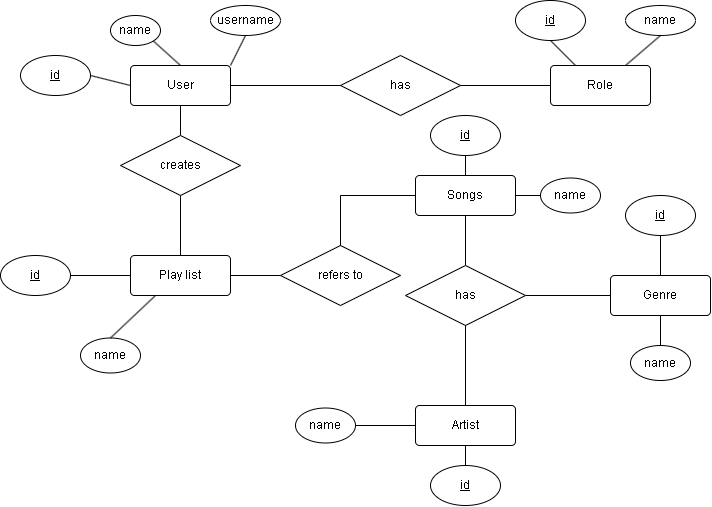

The diagram above was exported from draw.io. Its source (the exported page's mxGraphModel, read from the mxfile embedded in the PNG):
<mxGraphModel dx="1457" dy="599" grid="1" gridSize="10" guides="1" tooltips="1" connect="1" arrows="1" fold="1" page="1" pageScale="1" pageWidth="850" pageHeight="1100" math="0" shadow="0" extFonts="Permanent Marker^https://fonts.googleapis.com/css?family=Permanent+Marker">
  <root>
    <mxCell id="0" />
    <mxCell id="1" parent="0" />
    <mxCell id="3n5AbjOA-bMkweXz2_4T-48" value="User" style="rounded=1;arcSize=10;whiteSpace=wrap;html=1;align=center;" vertex="1" parent="1">
      <mxGeometry x="200" y="70" width="100" height="40" as="geometry" />
    </mxCell>
    <mxCell id="3n5AbjOA-bMkweXz2_4T-49" value="Role" style="rounded=1;arcSize=10;whiteSpace=wrap;html=1;align=center;" vertex="1" parent="1">
      <mxGeometry x="620" y="70" width="100" height="40" as="geometry" />
    </mxCell>
    <mxCell id="3n5AbjOA-bMkweXz2_4T-50" value="Songs" style="rounded=1;arcSize=10;whiteSpace=wrap;html=1;align=center;" vertex="1" parent="1">
      <mxGeometry x="485" y="180" width="100" height="40" as="geometry" />
    </mxCell>
    <mxCell id="3n5AbjOA-bMkweXz2_4T-51" value="Genre" style="rounded=1;arcSize=10;whiteSpace=wrap;html=1;align=center;" vertex="1" parent="1">
      <mxGeometry x="680" y="280" width="100" height="40" as="geometry" />
    </mxCell>
    <mxCell id="3n5AbjOA-bMkweXz2_4T-52" value="Artist" style="rounded=1;arcSize=10;whiteSpace=wrap;html=1;align=center;" vertex="1" parent="1">
      <mxGeometry x="485" y="410" width="100" height="40" as="geometry" />
    </mxCell>
    <mxCell id="3n5AbjOA-bMkweXz2_4T-55" value="has" style="shape=rhombus;perimeter=rhombusPerimeter;whiteSpace=wrap;html=1;align=center;" vertex="1" parent="1">
      <mxGeometry x="410" y="60" width="120" height="60" as="geometry" />
    </mxCell>
    <mxCell id="3n5AbjOA-bMkweXz2_4T-59" value="has" style="shape=rhombus;perimeter=rhombusPerimeter;whiteSpace=wrap;html=1;align=center;" vertex="1" parent="1">
      <mxGeometry x="475" y="270" width="120" height="60" as="geometry" />
    </mxCell>
    <mxCell id="3n5AbjOA-bMkweXz2_4T-65" value="" style="endArrow=none;html=1;rounded=0;exitX=0.5;exitY=0;exitDx=0;exitDy=0;entryX=0.5;entryY=1;entryDx=0;entryDy=0;" edge="1" parent="1" source="3n5AbjOA-bMkweXz2_4T-52" target="3n5AbjOA-bMkweXz2_4T-59">
      <mxGeometry width="50" height="50" relative="1" as="geometry">
        <mxPoint x="495" y="390" as="sourcePoint" />
        <mxPoint x="545" y="340" as="targetPoint" />
      </mxGeometry>
    </mxCell>
    <mxCell id="3n5AbjOA-bMkweXz2_4T-66" value="" style="endArrow=none;html=1;rounded=0;exitX=0;exitY=0.5;exitDx=0;exitDy=0;entryX=1;entryY=0.5;entryDx=0;entryDy=0;" edge="1" parent="1" source="3n5AbjOA-bMkweXz2_4T-51" target="3n5AbjOA-bMkweXz2_4T-59">
      <mxGeometry width="50" height="50" relative="1" as="geometry">
        <mxPoint x="550" y="300" as="sourcePoint" />
        <mxPoint x="585" y="260" as="targetPoint" />
      </mxGeometry>
    </mxCell>
    <mxCell id="3n5AbjOA-bMkweXz2_4T-67" value="" style="endArrow=none;html=1;rounded=0;exitX=0.5;exitY=0;exitDx=0;exitDy=0;entryX=0.5;entryY=1;entryDx=0;entryDy=0;" edge="1" parent="1" source="3n5AbjOA-bMkweXz2_4T-59" target="3n5AbjOA-bMkweXz2_4T-50">
      <mxGeometry width="50" height="50" relative="1" as="geometry">
        <mxPoint x="445" y="420" as="sourcePoint" />
        <mxPoint x="445" y="340" as="targetPoint" />
      </mxGeometry>
    </mxCell>
    <mxCell id="3n5AbjOA-bMkweXz2_4T-68" value="Play list" style="rounded=1;arcSize=10;whiteSpace=wrap;html=1;align=center;" vertex="1" parent="1">
      <mxGeometry x="200" y="260" width="100" height="40" as="geometry" />
    </mxCell>
    <mxCell id="3n5AbjOA-bMkweXz2_4T-69" value="" style="endArrow=none;html=1;rounded=0;entryX=0.5;entryY=1;entryDx=0;entryDy=0;" edge="1" parent="1" target="3n5AbjOA-bMkweXz2_4T-48">
      <mxGeometry width="50" height="50" relative="1" as="geometry">
        <mxPoint x="250" y="140" as="sourcePoint" />
        <mxPoint x="455" y="230" as="targetPoint" />
      </mxGeometry>
    </mxCell>
    <mxCell id="3n5AbjOA-bMkweXz2_4T-70" value="creates" style="shape=rhombus;perimeter=rhombusPerimeter;whiteSpace=wrap;html=1;align=center;" vertex="1" parent="1">
      <mxGeometry x="190" y="140" width="120" height="60" as="geometry" />
    </mxCell>
    <mxCell id="3n5AbjOA-bMkweXz2_4T-72" value="" style="endArrow=none;html=1;rounded=0;exitX=0.5;exitY=0;exitDx=0;exitDy=0;entryX=0.5;entryY=1;entryDx=0;entryDy=0;" edge="1" parent="1" source="3n5AbjOA-bMkweXz2_4T-68" target="3n5AbjOA-bMkweXz2_4T-70">
      <mxGeometry width="50" height="50" relative="1" as="geometry">
        <mxPoint x="455" y="280" as="sourcePoint" />
        <mxPoint x="455" y="230" as="targetPoint" />
      </mxGeometry>
    </mxCell>
    <mxCell id="3n5AbjOA-bMkweXz2_4T-73" value="refers to" style="shape=rhombus;perimeter=rhombusPerimeter;whiteSpace=wrap;html=1;align=center;" vertex="1" parent="1">
      <mxGeometry x="350" y="250" width="120" height="60" as="geometry" />
    </mxCell>
    <mxCell id="3n5AbjOA-bMkweXz2_4T-74" value="" style="endArrow=none;html=1;rounded=0;exitX=0.5;exitY=0;exitDx=0;exitDy=0;entryX=0;entryY=0.5;entryDx=0;entryDy=0;" edge="1" parent="1" source="3n5AbjOA-bMkweXz2_4T-73" target="3n5AbjOA-bMkweXz2_4T-50">
      <mxGeometry width="50" height="50" relative="1" as="geometry">
        <mxPoint x="545" y="280" as="sourcePoint" />
        <mxPoint x="545" y="230" as="targetPoint" />
        <Array as="points">
          <mxPoint x="410" y="200" />
        </Array>
      </mxGeometry>
    </mxCell>
    <mxCell id="3n5AbjOA-bMkweXz2_4T-75" value="" style="endArrow=none;html=1;rounded=0;exitX=1;exitY=0.5;exitDx=0;exitDy=0;entryX=0;entryY=0.5;entryDx=0;entryDy=0;" edge="1" parent="1" source="3n5AbjOA-bMkweXz2_4T-68" target="3n5AbjOA-bMkweXz2_4T-73">
      <mxGeometry width="50" height="50" relative="1" as="geometry">
        <mxPoint x="420" y="260" as="sourcePoint" />
        <mxPoint x="495" y="210" as="targetPoint" />
        <Array as="points" />
      </mxGeometry>
    </mxCell>
    <mxCell id="3n5AbjOA-bMkweXz2_4T-77" value="name" style="ellipse;whiteSpace=wrap;html=1;" vertex="1" parent="1">
      <mxGeometry x="180" y="20" width="50" height="30" as="geometry" />
    </mxCell>
    <mxCell id="3n5AbjOA-bMkweXz2_4T-79" value="username" style="ellipse;whiteSpace=wrap;html=1;" vertex="1" parent="1">
      <mxGeometry x="280" y="10" width="70" height="30" as="geometry" />
    </mxCell>
    <mxCell id="3n5AbjOA-bMkweXz2_4T-80" value="" style="endArrow=none;html=1;rounded=0;entryX=0;entryY=0.5;entryDx=0;entryDy=0;exitX=1;exitY=0.5;exitDx=0;exitDy=0;" edge="1" parent="1" source="3n5AbjOA-bMkweXz2_4T-48" target="3n5AbjOA-bMkweXz2_4T-55">
      <mxGeometry width="50" height="50" relative="1" as="geometry">
        <mxPoint x="330" y="220" as="sourcePoint" />
        <mxPoint x="380" y="170" as="targetPoint" />
      </mxGeometry>
    </mxCell>
    <mxCell id="3n5AbjOA-bMkweXz2_4T-81" value="" style="endArrow=none;html=1;rounded=0;entryX=0;entryY=0.5;entryDx=0;entryDy=0;exitX=1;exitY=0.5;exitDx=0;exitDy=0;" edge="1" parent="1" source="3n5AbjOA-bMkweXz2_4T-55" target="3n5AbjOA-bMkweXz2_4T-49">
      <mxGeometry width="50" height="50" relative="1" as="geometry">
        <mxPoint x="310" y="100" as="sourcePoint" />
        <mxPoint x="420" y="100" as="targetPoint" />
      </mxGeometry>
    </mxCell>
    <mxCell id="3n5AbjOA-bMkweXz2_4T-83" value="" style="endArrow=none;html=1;rounded=0;entryX=1;entryY=0.5;entryDx=0;entryDy=0;exitX=0;exitY=0.5;exitDx=0;exitDy=0;" edge="1" parent="1" source="3n5AbjOA-bMkweXz2_4T-48" target="3n5AbjOA-bMkweXz2_4T-90">
      <mxGeometry width="50" height="50" relative="1" as="geometry">
        <mxPoint x="310" y="100" as="sourcePoint" />
        <mxPoint x="170" y="85" as="targetPoint" />
      </mxGeometry>
    </mxCell>
    <mxCell id="3n5AbjOA-bMkweXz2_4T-84" value="" style="endArrow=none;html=1;rounded=0;entryX=1;entryY=1;entryDx=0;entryDy=0;exitX=0.5;exitY=0;exitDx=0;exitDy=0;" edge="1" parent="1" source="3n5AbjOA-bMkweXz2_4T-48" target="3n5AbjOA-bMkweXz2_4T-77">
      <mxGeometry width="50" height="50" relative="1" as="geometry">
        <mxPoint x="210" y="100" as="sourcePoint" />
        <mxPoint x="170" y="75" as="targetPoint" />
        <Array as="points" />
      </mxGeometry>
    </mxCell>
    <mxCell id="3n5AbjOA-bMkweXz2_4T-85" value="" style="endArrow=none;html=1;rounded=0;entryX=0.5;entryY=1;entryDx=0;entryDy=0;exitX=1;exitY=0;exitDx=0;exitDy=0;" edge="1" parent="1" source="3n5AbjOA-bMkweXz2_4T-48" target="3n5AbjOA-bMkweXz2_4T-79">
      <mxGeometry width="50" height="50" relative="1" as="geometry">
        <mxPoint x="235" y="80" as="sourcePoint" />
        <mxPoint x="203" y="46" as="targetPoint" />
      </mxGeometry>
    </mxCell>
    <mxCell id="3n5AbjOA-bMkweXz2_4T-89" value="name" style="ellipse;whiteSpace=wrap;html=1;" vertex="1" parent="1">
      <mxGeometry x="695" y="10" width="70" height="30" as="geometry" />
    </mxCell>
    <mxCell id="3n5AbjOA-bMkweXz2_4T-90" value="id" style="ellipse;whiteSpace=wrap;html=1;align=center;fontStyle=4;" vertex="1" parent="1">
      <mxGeometry x="90" y="60" width="70" height="40" as="geometry" />
    </mxCell>
    <mxCell id="3n5AbjOA-bMkweXz2_4T-92" value="id" style="ellipse;whiteSpace=wrap;html=1;align=center;fontStyle=4;" vertex="1" parent="1">
      <mxGeometry x="585" y="5" width="70" height="40" as="geometry" />
    </mxCell>
    <mxCell id="3n5AbjOA-bMkweXz2_4T-93" value="id" style="ellipse;whiteSpace=wrap;html=1;align=center;fontStyle=4;" vertex="1" parent="1">
      <mxGeometry x="70" y="260" width="70" height="40" as="geometry" />
    </mxCell>
    <mxCell id="3n5AbjOA-bMkweXz2_4T-94" value="id" style="ellipse;whiteSpace=wrap;html=1;align=center;fontStyle=4;" vertex="1" parent="1">
      <mxGeometry x="500" y="470" width="70" height="40" as="geometry" />
    </mxCell>
    <mxCell id="3n5AbjOA-bMkweXz2_4T-95" value="id" style="ellipse;whiteSpace=wrap;html=1;align=center;fontStyle=4;" vertex="1" parent="1">
      <mxGeometry x="695" y="200" width="70" height="40" as="geometry" />
    </mxCell>
    <mxCell id="3n5AbjOA-bMkweXz2_4T-96" value="id" style="ellipse;whiteSpace=wrap;html=1;align=center;fontStyle=4;" vertex="1" parent="1">
      <mxGeometry x="500" y="120" width="70" height="40" as="geometry" />
    </mxCell>
    <mxCell id="3n5AbjOA-bMkweXz2_4T-97" value="" style="endArrow=none;html=1;rounded=0;entryX=0.5;entryY=1;entryDx=0;entryDy=0;exitX=0.25;exitY=0;exitDx=0;exitDy=0;" edge="1" parent="1" source="3n5AbjOA-bMkweXz2_4T-49" target="3n5AbjOA-bMkweXz2_4T-92">
      <mxGeometry width="50" height="50" relative="1" as="geometry">
        <mxPoint x="540" y="100" as="sourcePoint" />
        <mxPoint x="630" y="100" as="targetPoint" />
      </mxGeometry>
    </mxCell>
    <mxCell id="3n5AbjOA-bMkweXz2_4T-98" value="" style="endArrow=none;html=1;rounded=0;entryX=0.5;entryY=1;entryDx=0;entryDy=0;exitX=0.75;exitY=0;exitDx=0;exitDy=0;" edge="1" parent="1" source="3n5AbjOA-bMkweXz2_4T-49" target="3n5AbjOA-bMkweXz2_4T-89">
      <mxGeometry width="50" height="50" relative="1" as="geometry">
        <mxPoint x="655" y="80" as="sourcePoint" />
        <mxPoint x="630" y="55" as="targetPoint" />
      </mxGeometry>
    </mxCell>
    <mxCell id="3n5AbjOA-bMkweXz2_4T-99" value="" style="endArrow=none;html=1;rounded=0;entryX=0;entryY=0.5;entryDx=0;entryDy=0;exitX=1;exitY=0.5;exitDx=0;exitDy=0;" edge="1" parent="1" source="3n5AbjOA-bMkweXz2_4T-93" target="3n5AbjOA-bMkweXz2_4T-68">
      <mxGeometry width="50" height="50" relative="1" as="geometry">
        <mxPoint x="655" y="80" as="sourcePoint" />
        <mxPoint x="630" y="55" as="targetPoint" />
      </mxGeometry>
    </mxCell>
    <mxCell id="3n5AbjOA-bMkweXz2_4T-100" value="name" style="ellipse;whiteSpace=wrap;html=1;" vertex="1" parent="1">
      <mxGeometry x="150" y="342.5" width="60" height="35" as="geometry" />
    </mxCell>
    <mxCell id="3n5AbjOA-bMkweXz2_4T-101" value="" style="endArrow=none;html=1;rounded=0;entryX=0.25;entryY=1;entryDx=0;entryDy=0;exitX=0.5;exitY=0;exitDx=0;exitDy=0;" edge="1" parent="1" source="3n5AbjOA-bMkweXz2_4T-100" target="3n5AbjOA-bMkweXz2_4T-68">
      <mxGeometry width="50" height="50" relative="1" as="geometry">
        <mxPoint x="150" y="290" as="sourcePoint" />
        <mxPoint x="210" y="290" as="targetPoint" />
      </mxGeometry>
    </mxCell>
    <mxCell id="3n5AbjOA-bMkweXz2_4T-102" value="" style="endArrow=none;html=1;rounded=0;exitX=0.5;exitY=1;exitDx=0;exitDy=0;entryX=0.5;entryY=0;entryDx=0;entryDy=0;" edge="1" parent="1" source="3n5AbjOA-bMkweXz2_4T-96" target="3n5AbjOA-bMkweXz2_4T-50">
      <mxGeometry width="50" height="50" relative="1" as="geometry">
        <mxPoint x="690" y="310" as="sourcePoint" />
        <mxPoint x="605" y="310" as="targetPoint" />
      </mxGeometry>
    </mxCell>
    <mxCell id="3n5AbjOA-bMkweXz2_4T-103" value="name" style="ellipse;whiteSpace=wrap;html=1;" vertex="1" parent="1">
      <mxGeometry x="610" y="182.5" width="60" height="35" as="geometry" />
    </mxCell>
    <mxCell id="3n5AbjOA-bMkweXz2_4T-104" value="" style="endArrow=none;html=1;rounded=0;exitX=0;exitY=0.5;exitDx=0;exitDy=0;entryX=1;entryY=0.5;entryDx=0;entryDy=0;" edge="1" parent="1" source="3n5AbjOA-bMkweXz2_4T-103" target="3n5AbjOA-bMkweXz2_4T-50">
      <mxGeometry width="50" height="50" relative="1" as="geometry">
        <mxPoint x="545" y="170" as="sourcePoint" />
        <mxPoint x="545" y="190" as="targetPoint" />
      </mxGeometry>
    </mxCell>
    <mxCell id="3n5AbjOA-bMkweXz2_4T-106" value="name" style="ellipse;whiteSpace=wrap;html=1;" vertex="1" parent="1">
      <mxGeometry x="700" y="350" width="60" height="35" as="geometry" />
    </mxCell>
    <mxCell id="3n5AbjOA-bMkweXz2_4T-107" value="" style="endArrow=none;html=1;rounded=0;exitX=0.5;exitY=0;exitDx=0;exitDy=0;" edge="1" parent="1" source="3n5AbjOA-bMkweXz2_4T-106">
      <mxGeometry width="50" height="50" relative="1" as="geometry">
        <mxPoint x="690" y="310" as="sourcePoint" />
        <mxPoint x="730" y="320" as="targetPoint" />
      </mxGeometry>
    </mxCell>
    <mxCell id="3n5AbjOA-bMkweXz2_4T-108" value="" style="endArrow=none;html=1;rounded=0;exitX=0.5;exitY=1;exitDx=0;exitDy=0;" edge="1" parent="1" source="3n5AbjOA-bMkweXz2_4T-95">
      <mxGeometry width="50" height="50" relative="1" as="geometry">
        <mxPoint x="740" y="260" as="sourcePoint" />
        <mxPoint x="730" y="280" as="targetPoint" />
      </mxGeometry>
    </mxCell>
    <mxCell id="3n5AbjOA-bMkweXz2_4T-109" value="name" style="ellipse;whiteSpace=wrap;html=1;" vertex="1" parent="1">
      <mxGeometry x="365" y="412.5" width="60" height="35" as="geometry" />
    </mxCell>
    <mxCell id="3n5AbjOA-bMkweXz2_4T-110" value="" style="endArrow=none;html=1;rounded=0;exitX=0.5;exitY=0;exitDx=0;exitDy=0;entryX=0.5;entryY=1;entryDx=0;entryDy=0;" edge="1" parent="1" source="3n5AbjOA-bMkweXz2_4T-94" target="3n5AbjOA-bMkweXz2_4T-52">
      <mxGeometry width="50" height="50" relative="1" as="geometry">
        <mxPoint x="690" y="310" as="sourcePoint" />
        <mxPoint x="605" y="310" as="targetPoint" />
      </mxGeometry>
    </mxCell>
    <mxCell id="3n5AbjOA-bMkweXz2_4T-111" value="" style="endArrow=none;html=1;rounded=0;exitX=0;exitY=0.5;exitDx=0;exitDy=0;entryX=1;entryY=0.5;entryDx=0;entryDy=0;" edge="1" parent="1" source="3n5AbjOA-bMkweXz2_4T-52" target="3n5AbjOA-bMkweXz2_4T-109">
      <mxGeometry width="50" height="50" relative="1" as="geometry">
        <mxPoint x="545" y="480" as="sourcePoint" />
        <mxPoint x="545" y="460" as="targetPoint" />
      </mxGeometry>
    </mxCell>
  </root>
</mxGraphModel>